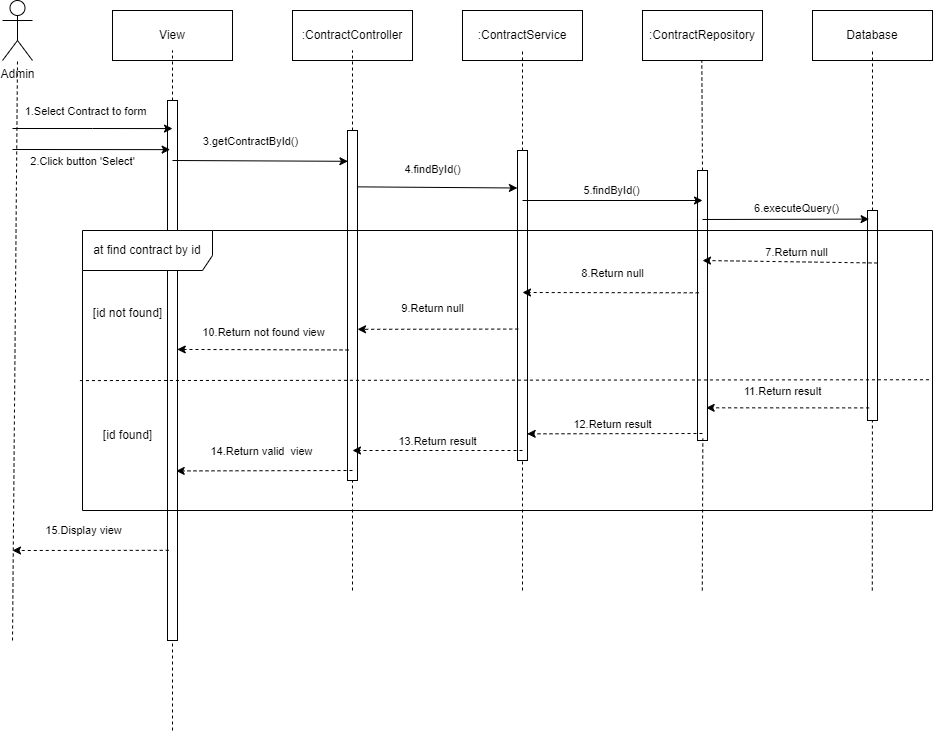

The diagram above was exported from draw.io. Its source (the exported page's mxGraphModel, read from the mxfile embedded in the PNG):
<mxGraphModel dx="1221" dy="629" grid="1" gridSize="10" guides="1" tooltips="1" connect="1" arrows="1" fold="1" page="1" pageScale="1" pageWidth="850" pageHeight="1100" math="0" shadow="0">
  <root>
    <mxCell id="0" />
    <mxCell id="1" parent="0" />
    <mxCell id="9p6SRBUoq3Xx-q3KXIgF-1" value="Admin" style="shape=umlActor;verticalLabelPosition=bottom;verticalAlign=top;html=1;outlineConnect=0;" parent="1" vertex="1">
      <mxGeometry x="90" y="40" width="30" height="60" as="geometry" />
    </mxCell>
    <mxCell id="9p6SRBUoq3Xx-q3KXIgF-2" value="" style="endArrow=none;html=1;rounded=0;dashed=1;" parent="1" edge="1">
      <mxGeometry width="50" height="50" relative="1" as="geometry">
        <mxPoint x="100" y="680" as="sourcePoint" />
        <mxPoint x="105" y="100" as="targetPoint" />
      </mxGeometry>
    </mxCell>
    <mxCell id="9p6SRBUoq3Xx-q3KXIgF-7" value="View" style="rounded=0;whiteSpace=wrap;html=1;" parent="1" vertex="1">
      <mxGeometry x="200" y="50" width="120" height="50" as="geometry" />
    </mxCell>
    <mxCell id="9p6SRBUoq3Xx-q3KXIgF-8" value=":ContractController" style="rounded=0;whiteSpace=wrap;html=1;" parent="1" vertex="1">
      <mxGeometry x="380" y="50" width="120" height="50" as="geometry" />
    </mxCell>
    <mxCell id="9p6SRBUoq3Xx-q3KXIgF-9" value=":ContractService" style="rounded=0;whiteSpace=wrap;html=1;" parent="1" vertex="1">
      <mxGeometry x="550" y="50" width="120" height="50" as="geometry" />
    </mxCell>
    <mxCell id="9p6SRBUoq3Xx-q3KXIgF-10" value=":ContractRepository" style="rounded=0;whiteSpace=wrap;html=1;" parent="1" vertex="1">
      <mxGeometry x="730" y="50" width="120" height="50" as="geometry" />
    </mxCell>
    <mxCell id="9p6SRBUoq3Xx-q3KXIgF-11" value="Database" style="rounded=0;whiteSpace=wrap;html=1;" parent="1" vertex="1">
      <mxGeometry x="900" y="50" width="120" height="50" as="geometry" />
    </mxCell>
    <mxCell id="9p6SRBUoq3Xx-q3KXIgF-15" value="" style="endArrow=none;dashed=1;html=1;rounded=0;" parent="1" edge="1">
      <mxGeometry width="50" height="50" relative="1" as="geometry">
        <mxPoint x="260" y="140" as="sourcePoint" />
        <mxPoint x="260" y="90" as="targetPoint" />
      </mxGeometry>
    </mxCell>
    <mxCell id="9p6SRBUoq3Xx-q3KXIgF-16" value="" style="rounded=0;whiteSpace=wrap;html=1;" parent="1" vertex="1">
      <mxGeometry x="255" y="140" width="10" height="540" as="geometry" />
    </mxCell>
    <mxCell id="9p6SRBUoq3Xx-q3KXIgF-17" value="" style="rounded=0;whiteSpace=wrap;html=1;" parent="1" vertex="1">
      <mxGeometry x="605" y="190" width="10" height="310" as="geometry" />
    </mxCell>
    <mxCell id="9p6SRBUoq3Xx-q3KXIgF-18" value="" style="rounded=0;whiteSpace=wrap;html=1;" parent="1" vertex="1">
      <mxGeometry x="435" y="170" width="10" height="350" as="geometry" />
    </mxCell>
    <mxCell id="9p6SRBUoq3Xx-q3KXIgF-19" value="" style="rounded=0;whiteSpace=wrap;html=1;" parent="1" vertex="1">
      <mxGeometry x="785" y="210" width="10" height="270" as="geometry" />
    </mxCell>
    <mxCell id="9p6SRBUoq3Xx-q3KXIgF-20" value="" style="rounded=0;whiteSpace=wrap;html=1;" parent="1" vertex="1">
      <mxGeometry x="955" y="250" width="10" height="210" as="geometry" />
    </mxCell>
    <mxCell id="9p6SRBUoq3Xx-q3KXIgF-22" value="" style="endArrow=none;dashed=1;html=1;rounded=0;exitX=0.5;exitY=0;exitDx=0;exitDy=0;" parent="1" source="9p6SRBUoq3Xx-q3KXIgF-18" edge="1">
      <mxGeometry width="50" height="50" relative="1" as="geometry">
        <mxPoint x="439.58" y="140" as="sourcePoint" />
        <mxPoint x="440" y="90" as="targetPoint" />
      </mxGeometry>
    </mxCell>
    <mxCell id="9p6SRBUoq3Xx-q3KXIgF-23" value="" style="endArrow=none;dashed=1;html=1;rounded=0;entryX=0.5;entryY=0.8;entryDx=0;entryDy=0;exitX=0.5;exitY=0;exitDx=0;exitDy=0;entryPerimeter=0;" parent="1" source="9p6SRBUoq3Xx-q3KXIgF-17" target="9p6SRBUoq3Xx-q3KXIgF-9" edge="1">
      <mxGeometry width="50" height="50" relative="1" as="geometry">
        <mxPoint x="609.29" y="140" as="sourcePoint" />
        <mxPoint x="609.29" y="100" as="targetPoint" />
      </mxGeometry>
    </mxCell>
    <mxCell id="9p6SRBUoq3Xx-q3KXIgF-24" value="" style="endArrow=none;dashed=1;html=1;rounded=0;entryX=0.5;entryY=1;entryDx=0;entryDy=0;exitX=0.5;exitY=0;exitDx=0;exitDy=0;" parent="1" source="9p6SRBUoq3Xx-q3KXIgF-19" edge="1">
      <mxGeometry width="50" height="50" relative="1" as="geometry">
        <mxPoint x="789.29" y="140" as="sourcePoint" />
        <mxPoint x="789.29" y="100" as="targetPoint" />
      </mxGeometry>
    </mxCell>
    <mxCell id="9p6SRBUoq3Xx-q3KXIgF-25" value="" style="endArrow=none;dashed=1;html=1;rounded=0;exitX=0.5;exitY=0;exitDx=0;exitDy=0;entryX=0.5;entryY=0.8;entryDx=0;entryDy=0;entryPerimeter=0;" parent="1" source="9p6SRBUoq3Xx-q3KXIgF-20" target="9p6SRBUoq3Xx-q3KXIgF-11" edge="1">
      <mxGeometry width="50" height="50" relative="1" as="geometry">
        <mxPoint x="959.29" y="140" as="sourcePoint" />
        <mxPoint x="960" y="120" as="targetPoint" />
      </mxGeometry>
    </mxCell>
    <mxCell id="9p6SRBUoq3Xx-q3KXIgF-26" value="" style="endArrow=classic;html=1;rounded=0;entryX=0.5;entryY=0.052;entryDx=0;entryDy=0;entryPerimeter=0;" parent="1" target="9p6SRBUoq3Xx-q3KXIgF-16" edge="1">
      <mxGeometry width="50" height="50" relative="1" as="geometry">
        <mxPoint x="100" y="168" as="sourcePoint" />
        <mxPoint x="170" y="160" as="targetPoint" />
        <Array as="points">
          <mxPoint x="180" y="168" />
        </Array>
      </mxGeometry>
    </mxCell>
    <mxCell id="9p6SRBUoq3Xx-q3KXIgF-27" value="1.Select Contract to form" style="edgeLabel;html=1;align=center;verticalAlign=middle;resizable=0;points=[];" parent="9p6SRBUoq3Xx-q3KXIgF-26" vertex="1" connectable="0">
      <mxGeometry x="-0.1757" y="1" relative="1" as="geometry">
        <mxPoint x="6" y="-17" as="offset" />
      </mxGeometry>
    </mxCell>
    <mxCell id="9p6SRBUoq3Xx-q3KXIgF-28" value="" style="endArrow=classic;html=1;rounded=0;entryX=0.044;entryY=0.088;entryDx=0;entryDy=0;entryPerimeter=0;" parent="1" target="9p6SRBUoq3Xx-q3KXIgF-18" edge="1">
      <mxGeometry width="50" height="50" relative="1" as="geometry">
        <mxPoint x="260" y="200" as="sourcePoint" />
        <mxPoint x="320" y="150" as="targetPoint" />
      </mxGeometry>
    </mxCell>
    <mxCell id="9p6SRBUoq3Xx-q3KXIgF-29" value="3.getContractById()" style="edgeLabel;html=1;align=center;verticalAlign=middle;resizable=0;points=[];" parent="9p6SRBUoq3Xx-q3KXIgF-28" vertex="1" connectable="0">
      <mxGeometry x="-0.2571" y="-2" relative="1" as="geometry">
        <mxPoint x="13" y="-22" as="offset" />
      </mxGeometry>
    </mxCell>
    <mxCell id="9p6SRBUoq3Xx-q3KXIgF-30" value="" style="endArrow=classic;html=1;rounded=0;entryX=-0.009;entryY=0.121;entryDx=0;entryDy=0;entryPerimeter=0;exitX=0.943;exitY=0.161;exitDx=0;exitDy=0;exitPerimeter=0;" parent="1" source="9p6SRBUoq3Xx-q3KXIgF-18" target="9p6SRBUoq3Xx-q3KXIgF-17" edge="1">
      <mxGeometry width="50" height="50" relative="1" as="geometry">
        <mxPoint x="470" y="240" as="sourcePoint" />
        <mxPoint x="520" y="190" as="targetPoint" />
      </mxGeometry>
    </mxCell>
    <mxCell id="9p6SRBUoq3Xx-q3KXIgF-31" value="4.findById()" style="edgeLabel;html=1;align=center;verticalAlign=middle;resizable=0;points=[];" parent="9p6SRBUoq3Xx-q3KXIgF-30" vertex="1" connectable="0">
      <mxGeometry x="0.1868" y="-2" relative="1" as="geometry">
        <mxPoint x="-20" y="-21" as="offset" />
      </mxGeometry>
    </mxCell>
    <mxCell id="9p6SRBUoq3Xx-q3KXIgF-32" value="" style="endArrow=classic;html=1;rounded=0;" parent="1" edge="1">
      <mxGeometry width="50" height="50" relative="1" as="geometry">
        <mxPoint x="610" y="240" as="sourcePoint" />
        <mxPoint x="790" y="240" as="targetPoint" />
      </mxGeometry>
    </mxCell>
    <mxCell id="9p6SRBUoq3Xx-q3KXIgF-33" value="5.findById()" style="edgeLabel;html=1;align=center;verticalAlign=middle;resizable=0;points=[];" parent="9p6SRBUoq3Xx-q3KXIgF-32" vertex="1" connectable="0">
      <mxGeometry x="0.1082" relative="1" as="geometry">
        <mxPoint x="-12" y="-11" as="offset" />
      </mxGeometry>
    </mxCell>
    <mxCell id="9p6SRBUoq3Xx-q3KXIgF-34" value="" style="endArrow=classic;html=1;rounded=0;entryX=0.16;entryY=0.041;entryDx=0;entryDy=0;entryPerimeter=0;" parent="1" target="9p6SRBUoq3Xx-q3KXIgF-20" edge="1">
      <mxGeometry width="50" height="50" relative="1" as="geometry">
        <mxPoint x="790" y="259" as="sourcePoint" />
        <mxPoint x="860" y="220" as="targetPoint" />
      </mxGeometry>
    </mxCell>
    <mxCell id="9p6SRBUoq3Xx-q3KXIgF-35" value="6.executeQuery()" style="edgeLabel;html=1;align=center;verticalAlign=middle;resizable=0;points=[];" parent="9p6SRBUoq3Xx-q3KXIgF-34" vertex="1" connectable="0">
      <mxGeometry x="0.1266" relative="1" as="geometry">
        <mxPoint y="-11" as="offset" />
      </mxGeometry>
    </mxCell>
    <mxCell id="9p6SRBUoq3Xx-q3KXIgF-37" value="at find contract by id" style="shape=umlFrame;whiteSpace=wrap;html=1;pointerEvents=0;width=130;height=40;" parent="1" vertex="1">
      <mxGeometry x="170" y="270" width="850" height="280" as="geometry" />
    </mxCell>
    <mxCell id="9p6SRBUoq3Xx-q3KXIgF-39" value="" style="endArrow=none;dashed=1;html=1;rounded=0;entryX=0.5;entryY=1;entryDx=0;entryDy=0;" parent="1" target="9p6SRBUoq3Xx-q3KXIgF-16" edge="1">
      <mxGeometry width="50" height="50" relative="1" as="geometry">
        <mxPoint x="260" y="770" as="sourcePoint" />
        <mxPoint x="265" y="680" as="targetPoint" />
      </mxGeometry>
    </mxCell>
    <mxCell id="9p6SRBUoq3Xx-q3KXIgF-40" value="" style="endArrow=none;dashed=1;html=1;rounded=0;entryX=0.5;entryY=1;entryDx=0;entryDy=0;" parent="1" target="9p6SRBUoq3Xx-q3KXIgF-18" edge="1">
      <mxGeometry width="50" height="50" relative="1" as="geometry">
        <mxPoint x="440" y="630" as="sourcePoint" />
        <mxPoint x="439" y="520" as="targetPoint" />
      </mxGeometry>
    </mxCell>
    <mxCell id="9p6SRBUoq3Xx-q3KXIgF-41" value="" style="endArrow=none;dashed=1;html=1;rounded=0;" parent="1" target="9p6SRBUoq3Xx-q3KXIgF-17" edge="1">
      <mxGeometry width="50" height="50" relative="1" as="geometry">
        <mxPoint x="610" y="630" as="sourcePoint" />
        <mxPoint x="610" y="510" as="targetPoint" />
      </mxGeometry>
    </mxCell>
    <mxCell id="9p6SRBUoq3Xx-q3KXIgF-42" value="" style="endArrow=none;dashed=1;html=1;rounded=0;entryX=0.532;entryY=0.993;entryDx=0;entryDy=0;entryPerimeter=0;" parent="1" target="9p6SRBUoq3Xx-q3KXIgF-19" edge="1">
      <mxGeometry width="50" height="50" relative="1" as="geometry">
        <mxPoint x="789.8" y="630" as="sourcePoint" />
        <mxPoint x="790" y="490" as="targetPoint" />
      </mxGeometry>
    </mxCell>
    <mxCell id="9p6SRBUoq3Xx-q3KXIgF-43" value="" style="endArrow=none;dashed=1;html=1;rounded=0;" parent="1" target="9p6SRBUoq3Xx-q3KXIgF-20" edge="1">
      <mxGeometry width="50" height="50" relative="1" as="geometry">
        <mxPoint x="959.8" y="630" as="sourcePoint" />
        <mxPoint x="959.8" y="520" as="targetPoint" />
      </mxGeometry>
    </mxCell>
    <mxCell id="9p6SRBUoq3Xx-q3KXIgF-44" value="[id not found]" style="text;html=1;align=center;verticalAlign=middle;resizable=0;points=[];autosize=1;strokeColor=none;fillColor=none;" parent="1" vertex="1">
      <mxGeometry x="170" y="338" width="90" height="30" as="geometry" />
    </mxCell>
    <mxCell id="9p6SRBUoq3Xx-q3KXIgF-47" value="" style="endArrow=classic;html=1;rounded=0;exitX=1;exitY=0.25;exitDx=0;exitDy=0;dashed=1;" parent="1" source="9p6SRBUoq3Xx-q3KXIgF-20" edge="1">
      <mxGeometry width="50" height="50" relative="1" as="geometry">
        <mxPoint x="850" y="355" as="sourcePoint" />
        <mxPoint x="790" y="300" as="targetPoint" />
      </mxGeometry>
    </mxCell>
    <mxCell id="9p6SRBUoq3Xx-q3KXIgF-48" value="7.Return null" style="edgeLabel;html=1;align=center;verticalAlign=middle;resizable=0;points=[];" parent="9p6SRBUoq3Xx-q3KXIgF-47" vertex="1" connectable="0">
      <mxGeometry x="-0.0722" y="1" relative="1" as="geometry">
        <mxPoint y="-11" as="offset" />
      </mxGeometry>
    </mxCell>
    <mxCell id="9p6SRBUoq3Xx-q3KXIgF-49" value="" style="endArrow=classic;html=1;rounded=0;exitX=0.12;exitY=0.453;exitDx=0;exitDy=0;dashed=1;exitPerimeter=0;" parent="1" source="9p6SRBUoq3Xx-q3KXIgF-19" edge="1">
      <mxGeometry width="50" height="50" relative="1" as="geometry">
        <mxPoint x="700" y="400" as="sourcePoint" />
        <mxPoint x="610" y="332" as="targetPoint" />
      </mxGeometry>
    </mxCell>
    <mxCell id="9p6SRBUoq3Xx-q3KXIgF-50" value="8.Return null" style="edgeLabel;html=1;align=center;verticalAlign=middle;resizable=0;points=[];" parent="9p6SRBUoq3Xx-q3KXIgF-49" vertex="1" connectable="0">
      <mxGeometry x="-0.2734" y="1" relative="1" as="geometry">
        <mxPoint x="-23" y="-21" as="offset" />
      </mxGeometry>
    </mxCell>
    <mxCell id="9p6SRBUoq3Xx-q3KXIgF-51" value="" style="endArrow=classic;html=1;rounded=0;exitX=0.072;exitY=0.576;exitDx=0;exitDy=0;exitPerimeter=0;dashed=1;entryX=1.004;entryY=0.568;entryDx=0;entryDy=0;entryPerimeter=0;" parent="1" source="9p6SRBUoq3Xx-q3KXIgF-17" target="9p6SRBUoq3Xx-q3KXIgF-18" edge="1">
      <mxGeometry width="50" height="50" relative="1" as="geometry">
        <mxPoint x="530" y="370" as="sourcePoint" />
        <mxPoint x="460" y="369" as="targetPoint" />
      </mxGeometry>
    </mxCell>
    <mxCell id="9p6SRBUoq3Xx-q3KXIgF-52" value="9.Return null" style="edgeLabel;html=1;align=center;verticalAlign=middle;resizable=0;points=[];" parent="9p6SRBUoq3Xx-q3KXIgF-51" vertex="1" connectable="0">
      <mxGeometry x="0.2015" y="-3" relative="1" as="geometry">
        <mxPoint x="11" y="-18" as="offset" />
      </mxGeometry>
    </mxCell>
    <mxCell id="9p6SRBUoq3Xx-q3KXIgF-53" value="" style="endArrow=classic;html=1;rounded=0;entryX=0.976;entryY=0.461;entryDx=0;entryDy=0;entryPerimeter=0;exitX=0.1;exitY=0.627;exitDx=0;exitDy=0;exitPerimeter=0;dashed=1;" parent="1" source="9p6SRBUoq3Xx-q3KXIgF-18" target="9p6SRBUoq3Xx-q3KXIgF-16" edge="1">
      <mxGeometry width="50" height="50" relative="1" as="geometry">
        <mxPoint x="350" y="400" as="sourcePoint" />
        <mxPoint x="400" y="350" as="targetPoint" />
      </mxGeometry>
    </mxCell>
    <mxCell id="9p6SRBUoq3Xx-q3KXIgF-54" value="10.Return not found view" style="edgeLabel;html=1;align=center;verticalAlign=middle;resizable=0;points=[];" parent="9p6SRBUoq3Xx-q3KXIgF-53" vertex="1" connectable="0">
      <mxGeometry x="0.2331" relative="1" as="geometry">
        <mxPoint x="20" y="-18" as="offset" />
      </mxGeometry>
    </mxCell>
    <mxCell id="9p6SRBUoq3Xx-q3KXIgF-55" value="" style="endArrow=none;dashed=1;html=1;rounded=0;entryX=0.999;entryY=0.533;entryDx=0;entryDy=0;entryPerimeter=0;exitX=-0.003;exitY=0.536;exitDx=0;exitDy=0;exitPerimeter=0;" parent="1" source="9p6SRBUoq3Xx-q3KXIgF-37" target="9p6SRBUoq3Xx-q3KXIgF-37" edge="1">
      <mxGeometry width="50" height="50" relative="1" as="geometry">
        <mxPoint x="170" y="430" as="sourcePoint" />
        <mxPoint x="220" y="380" as="targetPoint" />
      </mxGeometry>
    </mxCell>
    <mxCell id="9p6SRBUoq3Xx-q3KXIgF-56" value="[id found]" style="text;html=1;align=center;verticalAlign=middle;resizable=0;points=[];autosize=1;strokeColor=none;fillColor=none;" parent="1" vertex="1">
      <mxGeometry x="180" y="460" width="70" height="30" as="geometry" />
    </mxCell>
    <mxCell id="9p6SRBUoq3Xx-q3KXIgF-57" value="" style="endArrow=classic;html=1;rounded=0;entryX=0.867;entryY=0.879;entryDx=0;entryDy=0;entryPerimeter=0;exitX=0.167;exitY=0.94;exitDx=0;exitDy=0;exitPerimeter=0;dashed=1;" parent="1" source="9p6SRBUoq3Xx-q3KXIgF-20" target="9p6SRBUoq3Xx-q3KXIgF-19" edge="1">
      <mxGeometry width="50" height="50" relative="1" as="geometry">
        <mxPoint x="850" y="420" as="sourcePoint" />
        <mxPoint x="900" y="370" as="targetPoint" />
      </mxGeometry>
    </mxCell>
    <mxCell id="9p6SRBUoq3Xx-q3KXIgF-58" value="11.Return result" style="edgeLabel;html=1;align=center;verticalAlign=middle;resizable=0;points=[];" parent="9p6SRBUoq3Xx-q3KXIgF-57" vertex="1" connectable="0">
      <mxGeometry x="0.3333" y="-1" relative="1" as="geometry">
        <mxPoint x="22" y="-16" as="offset" />
      </mxGeometry>
    </mxCell>
    <mxCell id="9p6SRBUoq3Xx-q3KXIgF-59" value="" style="endArrow=classic;html=1;rounded=0;entryX=0.968;entryY=0.914;entryDx=0;entryDy=0;entryPerimeter=0;dashed=1;" parent="1" target="9p6SRBUoq3Xx-q3KXIgF-17" edge="1">
      <mxGeometry width="50" height="50" relative="1" as="geometry">
        <mxPoint x="790" y="473" as="sourcePoint" />
        <mxPoint x="615" y="459.67" as="targetPoint" />
      </mxGeometry>
    </mxCell>
    <mxCell id="9p6SRBUoq3Xx-q3KXIgF-60" value="12.Return result" style="edgeLabel;html=1;align=center;verticalAlign=middle;resizable=0;points=[];" parent="9p6SRBUoq3Xx-q3KXIgF-59" vertex="1" connectable="0">
      <mxGeometry x="0.3333" y="-1" relative="1" as="geometry">
        <mxPoint x="27" y="-9" as="offset" />
      </mxGeometry>
    </mxCell>
    <mxCell id="9p6SRBUoq3Xx-q3KXIgF-61" value="" style="endArrow=classic;html=1;rounded=0;dashed=1;" parent="1" edge="1">
      <mxGeometry width="50" height="50" relative="1" as="geometry">
        <mxPoint x="610" y="490" as="sourcePoint" />
        <mxPoint x="440" y="490" as="targetPoint" />
      </mxGeometry>
    </mxCell>
    <mxCell id="9p6SRBUoq3Xx-q3KXIgF-62" value="13.Return result" style="edgeLabel;html=1;align=center;verticalAlign=middle;resizable=0;points=[];" parent="9p6SRBUoq3Xx-q3KXIgF-61" vertex="1" connectable="0">
      <mxGeometry x="0.3333" y="-1" relative="1" as="geometry">
        <mxPoint x="27" y="-9" as="offset" />
      </mxGeometry>
    </mxCell>
    <mxCell id="9p6SRBUoq3Xx-q3KXIgF-63" value="" style="endArrow=classic;html=1;rounded=0;dashed=1;entryX=0.87;entryY=0.686;entryDx=0;entryDy=0;entryPerimeter=0;" parent="1" target="9p6SRBUoq3Xx-q3KXIgF-16" edge="1">
      <mxGeometry width="50" height="50" relative="1" as="geometry">
        <mxPoint x="440" y="510" as="sourcePoint" />
        <mxPoint x="275" y="510" as="targetPoint" />
      </mxGeometry>
    </mxCell>
    <mxCell id="9p6SRBUoq3Xx-q3KXIgF-64" value="14.Return valid&amp;nbsp; view" style="edgeLabel;html=1;align=center;verticalAlign=middle;resizable=0;points=[];" parent="9p6SRBUoq3Xx-q3KXIgF-63" vertex="1" connectable="0">
      <mxGeometry x="0.3333" y="-1" relative="1" as="geometry">
        <mxPoint x="27" y="-19" as="offset" />
      </mxGeometry>
    </mxCell>
    <mxCell id="9p6SRBUoq3Xx-q3KXIgF-69" value="" style="endArrow=classic;html=1;rounded=0;exitX=0.125;exitY=0.833;exitDx=0;exitDy=0;exitPerimeter=0;dashed=1;" parent="1" source="9p6SRBUoq3Xx-q3KXIgF-16" edge="1">
      <mxGeometry width="50" height="50" relative="1" as="geometry">
        <mxPoint x="250" y="580" as="sourcePoint" />
        <mxPoint x="100" y="590" as="targetPoint" />
      </mxGeometry>
    </mxCell>
    <mxCell id="9p6SRBUoq3Xx-q3KXIgF-70" value="15.Display view" style="edgeLabel;html=1;align=center;verticalAlign=middle;resizable=0;points=[];" parent="9p6SRBUoq3Xx-q3KXIgF-69" vertex="1" connectable="0">
      <mxGeometry x="0.0922" relative="1" as="geometry">
        <mxPoint x="-1" y="-20" as="offset" />
      </mxGeometry>
    </mxCell>
    <mxCell id="ASNKuhLpxBuA2o_GlbZA-1" value="" style="endArrow=classic;html=1;rounded=0;entryX=0.267;entryY=0.091;entryDx=0;entryDy=0;entryPerimeter=0;" parent="1" target="9p6SRBUoq3Xx-q3KXIgF-16" edge="1">
      <mxGeometry width="50" height="50" relative="1" as="geometry">
        <mxPoint x="100" y="189" as="sourcePoint" />
        <mxPoint x="650" y="300" as="targetPoint" />
      </mxGeometry>
    </mxCell>
    <mxCell id="ASNKuhLpxBuA2o_GlbZA-2" value="2.Click button 'Select'" style="edgeLabel;html=1;align=center;verticalAlign=middle;resizable=0;points=[];" parent="ASNKuhLpxBuA2o_GlbZA-1" vertex="1" connectable="0">
      <mxGeometry x="-0.2953" y="-2" relative="1" as="geometry">
        <mxPoint x="14" y="9" as="offset" />
      </mxGeometry>
    </mxCell>
  </root>
</mxGraphModel>